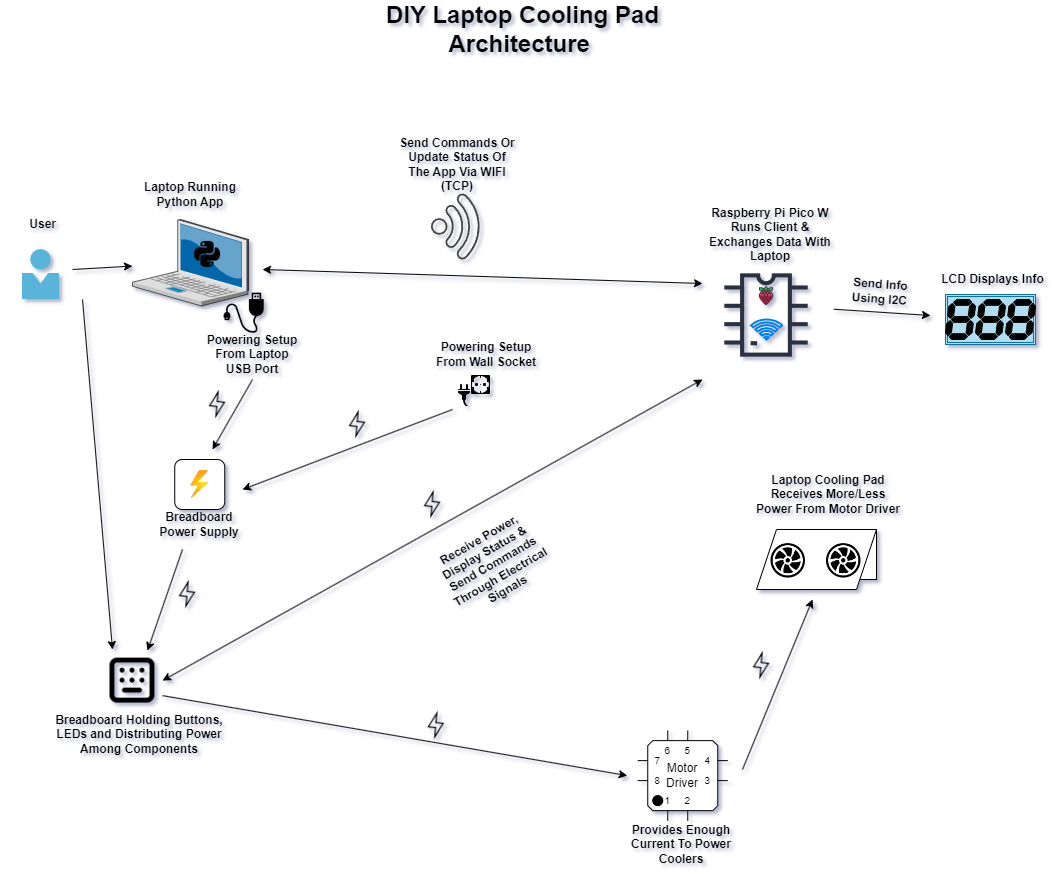

The diagram above was exported from draw.io. Its source (the exported page's mxGraphModel, read from the mxfile embedded in the PNG):
<mxGraphModel dx="1434" dy="746" grid="1" gridSize="10" guides="1" tooltips="1" connect="1" arrows="1" fold="1" page="1" pageScale="1" pageWidth="850" pageHeight="1100" background="#ffffff" math="0" shadow="1">
  <root>
    <mxCell id="0" />
    <mxCell id="1" parent="0" />
    <mxCell id="-S4Wc3a96iEJ1RQNeOsP-1" value="" style="verticalLabelPosition=bottom;sketch=0;aspect=fixed;html=1;verticalAlign=top;strokeColor=none;align=center;outlineConnect=0;shape=mxgraph.citrix.laptop_2;" parent="1" vertex="1">
      <mxGeometry x="160" y="250" width="116" height="86.5" as="geometry" />
    </mxCell>
    <mxCell id="-S4Wc3a96iEJ1RQNeOsP-6" value="" style="shape=image;html=1;verticalAlign=top;verticalLabelPosition=bottom;labelBackgroundColor=#ffffff;imageAspect=0;aspect=fixed;image=https://cdn2.iconfinder.com/data/icons/electronic-13/480/3-electronic-arduino-chipset-icon-2-128.png" parent="1" vertex="1">
      <mxGeometry x="730" y="282" width="128" height="128" as="geometry" />
    </mxCell>
    <mxCell id="-S4Wc3a96iEJ1RQNeOsP-7" value="" style="shape=image;html=1;verticalAlign=top;verticalLabelPosition=bottom;labelBackgroundColor=#ffffff;imageAspect=0;aspect=fixed;image=https://cdn1.iconfinder.com/data/icons/fruit-136/64/Fruit_iconfree_Filled_Outline_raspberry-healthy-organic-food-fruit_icon-128.png" parent="1" vertex="1">
      <mxGeometry x="784" y="316.5" width="20" height="20" as="geometry" />
    </mxCell>
    <mxCell id="-S4Wc3a96iEJ1RQNeOsP-8" value="" style="sketch=0;pointerEvents=1;shadow=0;dashed=0;html=1;strokeColor=none;fillColor=#434445;aspect=fixed;labelPosition=center;verticalLabelPosition=bottom;verticalAlign=top;align=center;outlineConnect=0;shape=mxgraph.vvd.wi_fi;rotation=45;" parent="1" vertex="1">
      <mxGeometry x="465" y="232" width="50" height="50" as="geometry" />
    </mxCell>
    <mxCell id="-S4Wc3a96iEJ1RQNeOsP-9" value="" style="shape=image;html=1;verticalAlign=top;verticalLabelPosition=bottom;labelBackgroundColor=#ffffff;imageAspect=0;aspect=fixed;image=https://cdn1.iconfinder.com/data/icons/ionicons-fill-vol-2/512/logo-python-128.png" parent="1" vertex="1">
      <mxGeometry x="220" y="270" width="30" height="30" as="geometry" />
    </mxCell>
    <mxCell id="-S4Wc3a96iEJ1RQNeOsP-11" value="DIY Laptop Cooling Pad&lt;br&gt;Architecture&amp;nbsp;" style="text;strokeColor=none;fillColor=none;html=1;fontSize=24;fontStyle=1;verticalAlign=middle;align=center;" parent="1" vertex="1">
      <mxGeometry x="500" y="40" width="100" height="40" as="geometry" />
    </mxCell>
    <mxCell id="-S4Wc3a96iEJ1RQNeOsP-12" value="&lt;b&gt;Laptop Running Python App&lt;/b&gt;" style="text;html=1;align=center;verticalAlign=middle;whiteSpace=wrap;rounded=0;" parent="1" vertex="1">
      <mxGeometry x="168" y="210" width="100" height="30" as="geometry" />
    </mxCell>
    <mxCell id="-S4Wc3a96iEJ1RQNeOsP-13" value="" style="image;sketch=0;aspect=fixed;html=1;points=[];align=center;fontSize=12;image=img/lib/mscae/Person.svg;" parent="1" vertex="1">
      <mxGeometry x="50" y="280" width="37" height="50" as="geometry" />
    </mxCell>
    <mxCell id="-S4Wc3a96iEJ1RQNeOsP-14" value="" style="endArrow=classic;html=1;rounded=0;" parent="1" target="-S4Wc3a96iEJ1RQNeOsP-1" edge="1">
      <mxGeometry width="50" height="50" relative="1" as="geometry">
        <mxPoint x="100" y="300" as="sourcePoint" />
        <mxPoint x="450" y="470" as="targetPoint" />
      </mxGeometry>
    </mxCell>
    <mxCell id="-S4Wc3a96iEJ1RQNeOsP-15" value="&lt;b&gt;&amp;nbsp;User&lt;/b&gt;" style="text;html=1;align=center;verticalAlign=middle;whiteSpace=wrap;rounded=0;" parent="1" vertex="1">
      <mxGeometry x="27.75" y="240" width="81.5" height="30" as="geometry" />
    </mxCell>
    <mxCell id="-S4Wc3a96iEJ1RQNeOsP-16" value="" style="endArrow=classic;html=1;rounded=0;" parent="1" edge="1">
      <mxGeometry width="50" height="50" relative="1" as="geometry">
        <mxPoint x="110" y="330" as="sourcePoint" />
        <mxPoint x="140" y="680" as="targetPoint" />
      </mxGeometry>
    </mxCell>
    <mxCell id="-S4Wc3a96iEJ1RQNeOsP-17" value="&lt;b&gt;Send Commands Or Update Status Of The App Via WIFI (TCP)&lt;/b&gt;" style="text;html=1;align=center;verticalAlign=middle;whiteSpace=wrap;rounded=0;" parent="1" vertex="1">
      <mxGeometry x="425" y="180" width="120" height="30" as="geometry" />
    </mxCell>
    <mxCell id="-S4Wc3a96iEJ1RQNeOsP-18" value="" style="html=1;verticalLabelPosition=bottom;align=center;labelBackgroundColor=#ffffff;verticalAlign=top;strokeWidth=2;strokeColor=#0080F0;shadow=0;dashed=0;shape=mxgraph.ios7.icons.wifi;pointerEvents=1" parent="1" vertex="1">
      <mxGeometry x="778.5" y="350" width="31" height="20" as="geometry" />
    </mxCell>
    <mxCell id="-S4Wc3a96iEJ1RQNeOsP-21" value="&lt;b&gt;Raspberry Pi Pico W Runs Client &amp;amp; Exchanges Data With Laptop&lt;br&gt;&lt;/b&gt;" style="text;html=1;align=center;verticalAlign=middle;whiteSpace=wrap;rounded=0;" parent="1" vertex="1">
      <mxGeometry x="730" y="250" width="136" height="30" as="geometry" />
    </mxCell>
    <mxCell id="-S4Wc3a96iEJ1RQNeOsP-25" value="" style="shape=ext;double=1;rounded=0;whiteSpace=wrap;html=1;fillColor=#b1ddf0;strokeColor=#10739e;" parent="1" vertex="1">
      <mxGeometry x="973" y="325" width="90" height="50" as="geometry" />
    </mxCell>
    <mxCell id="-S4Wc3a96iEJ1RQNeOsP-26" value="" style="verticalLabelPosition=bottom;shadow=0;dashed=0;align=center;html=1;verticalAlign=top;shape=mxgraph.electrical.opto_electronics.7_segment_display;pointerEvents=1;strokeColor=#000000;fillColor=#000000;" parent="1" vertex="1">
      <mxGeometry x="973" y="330" width="30" height="40" as="geometry" />
    </mxCell>
    <mxCell id="-S4Wc3a96iEJ1RQNeOsP-27" value="" style="verticalLabelPosition=bottom;shadow=0;dashed=0;align=center;html=1;verticalAlign=top;shape=mxgraph.electrical.opto_electronics.7_segment_display;pointerEvents=1;strokeColor=#000000;fillColor=#000000;" parent="1" vertex="1">
      <mxGeometry x="1003" y="330" width="30" height="40" as="geometry" />
    </mxCell>
    <mxCell id="-S4Wc3a96iEJ1RQNeOsP-28" value="" style="verticalLabelPosition=bottom;shadow=0;dashed=0;align=center;html=1;verticalAlign=top;shape=mxgraph.electrical.opto_electronics.7_segment_display;pointerEvents=1;strokeColor=#000000;fillColor=#000000;" parent="1" vertex="1">
      <mxGeometry x="1033" y="330" width="30" height="40" as="geometry" />
    </mxCell>
    <mxCell id="-S4Wc3a96iEJ1RQNeOsP-30" value="" style="html=1;labelBackgroundColor=#ffffff;startArrow=classic;startFill=1;startSize=6;endArrow=classic;endFill=1;endSize=6;jettySize=auto;orthogonalLoop=1;strokeWidth=1;fontSize=14;rounded=0;entryX=0;entryY=0.25;entryDx=0;entryDy=0;" parent="1" target="-S4Wc3a96iEJ1RQNeOsP-6" edge="1">
      <mxGeometry width="60" height="60" relative="1" as="geometry">
        <mxPoint x="290" y="300" as="sourcePoint" />
        <mxPoint x="540" y="270" as="targetPoint" />
      </mxGeometry>
    </mxCell>
    <mxCell id="-S4Wc3a96iEJ1RQNeOsP-32" value="&lt;b&gt;Powering Setup&lt;br&gt;From Laptop USB Port&lt;/b&gt;" style="text;html=1;align=center;verticalAlign=middle;whiteSpace=wrap;rounded=0;" parent="1" vertex="1">
      <mxGeometry x="230" y="370" width="100" height="30" as="geometry" />
    </mxCell>
    <mxCell id="-S4Wc3a96iEJ1RQNeOsP-33" value="" style="shape=image;html=1;verticalAlign=top;verticalLabelPosition=bottom;labelBackgroundColor=#ffffff;imageAspect=0;aspect=fixed;image=https://cdn0.iconfinder.com/data/icons/iconsweets2/40/power_supply_3.png" parent="1" vertex="1">
      <mxGeometry x="480" y="400" width="40" height="40" as="geometry" />
    </mxCell>
    <mxCell id="-S4Wc3a96iEJ1RQNeOsP-34" value="&lt;b&gt;Powering Setup From Wall Socket&lt;/b&gt;" style="text;html=1;align=center;verticalAlign=middle;whiteSpace=wrap;rounded=0;" parent="1" vertex="1">
      <mxGeometry x="454.25" y="370" width="120" height="30" as="geometry" />
    </mxCell>
    <mxCell id="-S4Wc3a96iEJ1RQNeOsP-37" value="" style="endArrow=classic;html=1;rounded=0;exitX=0;exitY=1;exitDx=0;exitDy=0;" parent="1" source="-S4Wc3a96iEJ1RQNeOsP-33" edge="1">
      <mxGeometry width="50" height="50" relative="1" as="geometry">
        <mxPoint x="350" y="540" as="sourcePoint" />
        <mxPoint x="270" y="520" as="targetPoint" />
      </mxGeometry>
    </mxCell>
    <mxCell id="-S4Wc3a96iEJ1RQNeOsP-44" value="&lt;b&gt;LCD Displays Info&lt;/b&gt;" style="text;html=1;align=center;verticalAlign=middle;whiteSpace=wrap;rounded=0;" parent="1" vertex="1">
      <mxGeometry x="968" y="295" width="105" height="30" as="geometry" />
    </mxCell>
    <mxCell id="-S4Wc3a96iEJ1RQNeOsP-45" value="" style="endArrow=classic;html=1;rounded=0;exitX=1.026;exitY=0.451;exitDx=0;exitDy=0;exitPerimeter=0;" parent="1" source="-S4Wc3a96iEJ1RQNeOsP-6" edge="1">
      <mxGeometry width="50" height="50" relative="1" as="geometry">
        <mxPoint x="1204.5000000000005" y="299.9999999999999" as="sourcePoint" />
        <mxPoint x="958" y="346" as="targetPoint" />
      </mxGeometry>
    </mxCell>
    <mxCell id="TIgaedeUSwA-YJSfNNIq-1" value="&lt;b&gt;Send Info Using I2C&lt;/b&gt;" style="text;html=1;align=center;verticalAlign=middle;whiteSpace=wrap;rounded=0;rotation=4;" parent="1" vertex="1">
      <mxGeometry x="863" y="306.5" width="90" height="30" as="geometry" />
    </mxCell>
    <mxCell id="TIgaedeUSwA-YJSfNNIq-3" value="" style="shape=image;html=1;verticalAlign=top;verticalLabelPosition=bottom;labelBackgroundColor=#ffffff;imageAspect=0;aspect=fixed;image=https://cdn1.iconfinder.com/data/icons/computer-hardware-glyphs-vol-1/52/computercable__cable__data__wire__datacable__usb__transfer-128.png" parent="1" vertex="1">
      <mxGeometry x="250" y="322" width="43.5" height="43.5" as="geometry" />
    </mxCell>
    <mxCell id="TIgaedeUSwA-YJSfNNIq-21" value="" style="rounded=0;whiteSpace=wrap;html=1;" parent="1" vertex="1">
      <mxGeometry x="810" y="560" width="94" height="50" as="geometry" />
    </mxCell>
    <mxCell id="TIgaedeUSwA-YJSfNNIq-22" value="" style="shape=parallelogram;perimeter=parallelogramPerimeter;whiteSpace=wrap;html=1;fixedSize=1;" parent="1" vertex="1">
      <mxGeometry x="784" y="560" width="120" height="60" as="geometry" />
    </mxCell>
    <mxCell id="TIgaedeUSwA-YJSfNNIq-23" value="" style="shape=image;html=1;verticalAlign=top;verticalLabelPosition=bottom;labelBackgroundColor=#ffffff;imageAspect=0;aspect=fixed;image=https://cdn1.iconfinder.com/data/icons/bootstrap-vol-2/16/fan-128.png;rotation=0;" parent="1" vertex="1">
      <mxGeometry x="798.5" y="574.0899999999999" width="34.5" height="34.5" as="geometry" />
    </mxCell>
    <mxCell id="TIgaedeUSwA-YJSfNNIq-24" value="" style="shape=image;html=1;verticalAlign=top;verticalLabelPosition=bottom;labelBackgroundColor=#ffffff;imageAspect=0;aspect=fixed;image=https://cdn1.iconfinder.com/data/icons/bootstrap-vol-2/16/fan-128.png;rotation=0;" parent="1" vertex="1">
      <mxGeometry x="854" y="574.0899999999999" width="34.5" height="34.5" as="geometry" />
    </mxCell>
    <mxCell id="TIgaedeUSwA-YJSfNNIq-25" value="" style="shape=image;html=1;verticalAlign=top;verticalLabelPosition=bottom;labelBackgroundColor=#ffffff;imageAspect=0;aspect=fixed;image=https://cdn2.iconfinder.com/data/icons/css-vol-2/24/keyboard-128.png" parent="1" vertex="1">
      <mxGeometry x="130" y="681.12" width="60" height="60" as="geometry" />
    </mxCell>
    <mxCell id="TIgaedeUSwA-YJSfNNIq-26" value="&lt;b&gt;Breadboard Holding Buttons, LEDs and Distributing Power Among Components&lt;/b&gt;" style="text;html=1;align=center;verticalAlign=middle;whiteSpace=wrap;rounded=0;" parent="1" vertex="1">
      <mxGeometry x="82.25" y="750" width="170" height="30" as="geometry" />
    </mxCell>
    <mxCell id="TIgaedeUSwA-YJSfNNIq-31" value="&lt;b&gt;Receive Power, Display Status &amp;amp;&amp;nbsp; Send Commands Through Electrical&lt;/b&gt;&lt;div&gt;&lt;b&gt;Signals&lt;/b&gt;&lt;/div&gt;" style="text;html=1;align=center;verticalAlign=middle;whiteSpace=wrap;rounded=0;rotation=-30;" parent="1" vertex="1">
      <mxGeometry x="455.75" y="580" width="130" height="30" as="geometry" />
    </mxCell>
    <mxCell id="TIgaedeUSwA-YJSfNNIq-33" value="" style="html=1;labelBackgroundColor=#ffffff;startArrow=classic;startFill=1;startSize=6;endArrow=classic;endFill=1;endSize=6;jettySize=auto;orthogonalLoop=1;strokeWidth=1;fontSize=14;rounded=0;exitX=1;exitY=0.5;exitDx=0;exitDy=0;entryX=0;entryY=1;entryDx=0;entryDy=0;" parent="1" source="TIgaedeUSwA-YJSfNNIq-25" target="-S4Wc3a96iEJ1RQNeOsP-6" edge="1">
      <mxGeometry width="60" height="60" relative="1" as="geometry">
        <mxPoint x="411.75" y="611.12" as="sourcePoint" />
        <mxPoint x="732" y="520.000733944954" as="targetPoint" />
      </mxGeometry>
    </mxCell>
    <mxCell id="TIgaedeUSwA-YJSfNNIq-34" value="Motor&lt;br&gt;Driver" style="shadow=0;dashed=0;align=center;html=1;strokeWidth=1;shape=mxgraph.electrical.logic_gates.qfp_ic;whiteSpace=wrap;labelNames=a,b,c,d,e,f,g,h,i,j,k,l,m,n,o,p,q,r,s,t,u,v,w,x,y,z,a1,b1,c1,d1,e1,f1,g1,h1,i1,j1,k1,l1,m1,n1;" parent="1" vertex="1">
      <mxGeometry x="665.25" y="761.12" width="90" height="90" as="geometry" />
    </mxCell>
    <mxCell id="TIgaedeUSwA-YJSfNNIq-36" value="" style="endArrow=classic;html=1;rounded=0;" parent="1" edge="1">
      <mxGeometry width="50" height="50" relative="1" as="geometry">
        <mxPoint x="770" y="800" as="sourcePoint" />
        <mxPoint x="840" y="630" as="targetPoint" />
      </mxGeometry>
    </mxCell>
    <mxCell id="TIgaedeUSwA-YJSfNNIq-37" value="" style="shape=image;html=1;verticalAlign=top;verticalLabelPosition=bottom;labelBackgroundColor=#FFFF33;imageAspect=0;aspect=fixed;image=https://cdn2.iconfinder.com/data/icons/essential-web-4/50/bolt-alert-critical-power-electricity-128.png;fontColor=#FFFF33;rotation=5;" parent="1" vertex="1">
      <mxGeometry x="774" y="681.12" width="30" height="30" as="geometry" />
    </mxCell>
    <mxCell id="TIgaedeUSwA-YJSfNNIq-38" value="" style="endArrow=classic;html=1;rounded=0;exitX=1;exitY=0.75;exitDx=0;exitDy=0;" parent="1" source="TIgaedeUSwA-YJSfNNIq-25" edge="1">
      <mxGeometry width="50" height="50" relative="1" as="geometry">
        <mxPoint x="370" y="731.12" as="sourcePoint" />
        <mxPoint x="654.75" y="806.12" as="targetPoint" />
      </mxGeometry>
    </mxCell>
    <mxCell id="TIgaedeUSwA-YJSfNNIq-39" value="" style="shape=image;html=1;verticalAlign=top;verticalLabelPosition=bottom;labelBackgroundColor=#FFFF33;imageAspect=0;aspect=fixed;image=https://cdn2.iconfinder.com/data/icons/essential-web-4/50/bolt-alert-critical-power-electricity-128.png;fontColor=#FFFF33;rotation=5;" parent="1" vertex="1">
      <mxGeometry x="448.75" y="741.12" width="30" height="30" as="geometry" />
    </mxCell>
    <mxCell id="TIgaedeUSwA-YJSfNNIq-41" value="&lt;b&gt;Laptop Cooling Pad Receives More/Less Power From Motor Driver&lt;/b&gt;" style="text;html=1;align=center;verticalAlign=middle;whiteSpace=wrap;rounded=0;" parent="1" vertex="1">
      <mxGeometry x="780.5" y="509.9999999999999" width="150.25" height="30" as="geometry" />
    </mxCell>
    <mxCell id="TIgaedeUSwA-YJSfNNIq-42" value="Provides Enough Current To Power Coolers" style="text;html=1;align=center;verticalAlign=middle;whiteSpace=wrap;rounded=0;fontStyle=1" parent="1" vertex="1">
      <mxGeometry x="648.5" y="860" width="120" height="30" as="geometry" />
    </mxCell>
    <mxCell id="TIgaedeUSwA-YJSfNNIq-46" value="" style="rounded=1;whiteSpace=wrap;html=1;" parent="1" vertex="1">
      <mxGeometry x="202.25" y="490" width="50" height="50" as="geometry" />
    </mxCell>
    <mxCell id="TIgaedeUSwA-YJSfNNIq-48" value="&lt;b&gt;Breadboard &lt;br&gt;Power Supply&lt;/b&gt;" style="text;html=1;align=center;verticalAlign=middle;whiteSpace=wrap;rounded=0;" parent="1" vertex="1">
      <mxGeometry x="182.25" y="540" width="90" height="30" as="geometry" />
    </mxCell>
    <mxCell id="TIgaedeUSwA-YJSfNNIq-49" value="" style="image;aspect=fixed;html=1;points=[];align=center;fontSize=12;image=img/lib/azure2/general/Power.svg;" parent="1" vertex="1">
      <mxGeometry x="218.19" y="501" width="18.12" height="28" as="geometry" />
    </mxCell>
    <mxCell id="TIgaedeUSwA-YJSfNNIq-53" value="" style="endArrow=classic;html=1;rounded=0;entryX=0.75;entryY=0;entryDx=0;entryDy=0;" parent="1" target="TIgaedeUSwA-YJSfNNIq-25" edge="1">
      <mxGeometry width="50" height="50" relative="1" as="geometry">
        <mxPoint x="210" y="580" as="sourcePoint" />
        <mxPoint x="320" y="680" as="targetPoint" />
      </mxGeometry>
    </mxCell>
    <mxCell id="TIgaedeUSwA-YJSfNNIq-54" value="" style="shape=image;html=1;verticalAlign=top;verticalLabelPosition=bottom;labelBackgroundColor=#FFFF33;imageAspect=0;aspect=fixed;image=https://cdn2.iconfinder.com/data/icons/essential-web-4/50/bolt-alert-critical-power-electricity-128.png;fontColor=#FFFF33;rotation=5;" parent="1" vertex="1">
      <mxGeometry x="200" y="610" width="30" height="30" as="geometry" />
    </mxCell>
    <mxCell id="TIgaedeUSwA-YJSfNNIq-55" value="" style="shape=image;html=1;verticalAlign=top;verticalLabelPosition=bottom;labelBackgroundColor=#FFFF33;imageAspect=0;aspect=fixed;image=https://cdn2.iconfinder.com/data/icons/essential-web-4/50/bolt-alert-critical-power-electricity-128.png;fontColor=#FFFF33;rotation=5;" parent="1" vertex="1">
      <mxGeometry x="370" y="440" width="30" height="30" as="geometry" />
    </mxCell>
    <mxCell id="TIgaedeUSwA-YJSfNNIq-56" value="" style="shape=image;html=1;verticalAlign=top;verticalLabelPosition=bottom;labelBackgroundColor=#FFFF33;imageAspect=0;aspect=fixed;image=https://cdn2.iconfinder.com/data/icons/essential-web-4/50/bolt-alert-critical-power-electricity-128.png;fontColor=#FFFF33;rotation=5;" parent="1" vertex="1">
      <mxGeometry x="445" y="520" width="30" height="30" as="geometry" />
    </mxCell>
    <mxCell id="TIgaedeUSwA-YJSfNNIq-58" value="" style="shape=image;html=1;verticalAlign=top;verticalLabelPosition=bottom;labelBackgroundColor=#FFFF33;imageAspect=0;aspect=fixed;image=https://cdn2.iconfinder.com/data/icons/essential-web-4/50/bolt-alert-critical-power-electricity-128.png;fontColor=#FFFF33;rotation=5;" parent="1" vertex="1">
      <mxGeometry x="230" y="420" width="30" height="30" as="geometry" />
    </mxCell>
    <mxCell id="TIgaedeUSwA-YJSfNNIq-63" value="" style="endArrow=classic;html=1;rounded=0;" parent="1" edge="1">
      <mxGeometry width="50" height="50" relative="1" as="geometry">
        <mxPoint x="280" y="410" as="sourcePoint" />
        <mxPoint x="240" y="480" as="targetPoint" />
      </mxGeometry>
    </mxCell>
  </root>
</mxGraphModel>